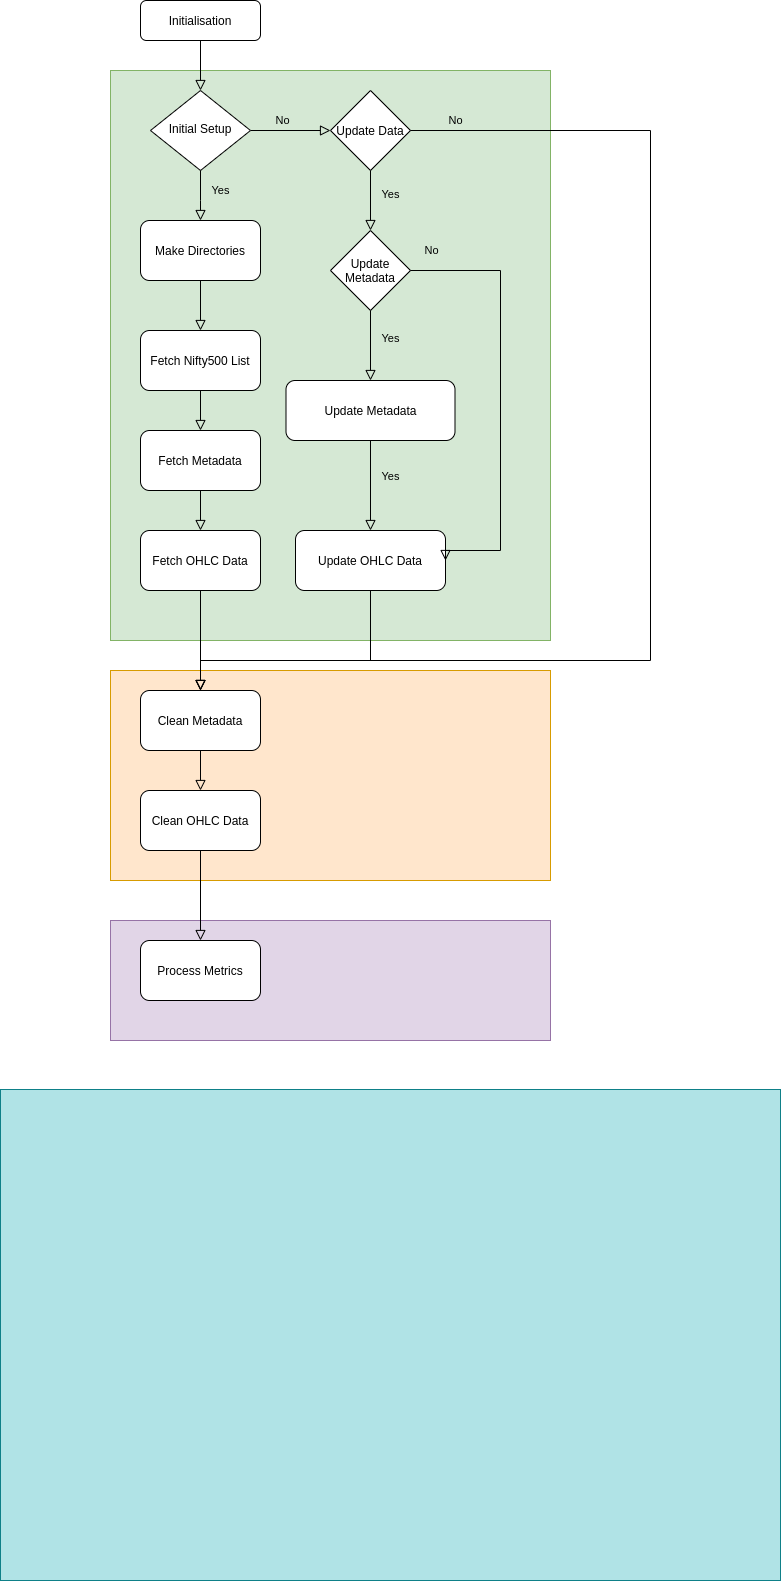

The diagram above was exported from draw.io. Its source (the exported page's mxGraphModel, read from the mxfile embedded in the PNG):
<mxGraphModel dx="2062" dy="1094" grid="1" gridSize="10" guides="1" tooltips="1" connect="1" arrows="1" fold="1" page="1" pageScale="1" pageWidth="827" pageHeight="1169" math="0" shadow="0">
  <root>
    <mxCell id="WIyWlLk6GJQsqaUBKTNV-0" />
    <mxCell id="WIyWlLk6GJQsqaUBKTNV-1" parent="WIyWlLk6GJQsqaUBKTNV-0" />
    <mxCell id="yFfGVaCno5Boz1WtbYKk-38" value="" style="rounded=0;whiteSpace=wrap;html=1;verticalAlign=middle;fillColor=#e1d5e7;strokeColor=#9673a6;" vertex="1" parent="WIyWlLk6GJQsqaUBKTNV-1">
      <mxGeometry x="130" y="1000" width="440" height="120" as="geometry" />
    </mxCell>
    <mxCell id="yFfGVaCno5Boz1WtbYKk-36" value="" style="rounded=0;whiteSpace=wrap;html=1;verticalAlign=middle;fillColor=#ffe6cc;strokeColor=#d79b00;" vertex="1" parent="WIyWlLk6GJQsqaUBKTNV-1">
      <mxGeometry x="130" y="750" width="440" height="210" as="geometry" />
    </mxCell>
    <mxCell id="yFfGVaCno5Boz1WtbYKk-29" value="" style="rounded=0;whiteSpace=wrap;html=1;verticalAlign=middle;fillColor=#d5e8d4;strokeColor=#82b366;" vertex="1" parent="WIyWlLk6GJQsqaUBKTNV-1">
      <mxGeometry x="130" y="150" width="440" height="570" as="geometry" />
    </mxCell>
    <mxCell id="WIyWlLk6GJQsqaUBKTNV-2" value="" style="rounded=0;html=1;jettySize=auto;orthogonalLoop=1;fontSize=11;endArrow=block;endFill=0;endSize=8;strokeWidth=1;shadow=0;labelBackgroundColor=none;edgeStyle=orthogonalEdgeStyle;" parent="WIyWlLk6GJQsqaUBKTNV-1" source="WIyWlLk6GJQsqaUBKTNV-3" target="WIyWlLk6GJQsqaUBKTNV-6" edge="1">
      <mxGeometry relative="1" as="geometry" />
    </mxCell>
    <mxCell id="WIyWlLk6GJQsqaUBKTNV-3" value="Initialisation" style="rounded=1;whiteSpace=wrap;html=1;fontSize=12;glass=0;strokeWidth=1;shadow=0;" parent="WIyWlLk6GJQsqaUBKTNV-1" vertex="1">
      <mxGeometry x="160" y="80" width="120" height="40" as="geometry" />
    </mxCell>
    <mxCell id="WIyWlLk6GJQsqaUBKTNV-5" value="No" style="edgeStyle=orthogonalEdgeStyle;rounded=0;html=1;jettySize=auto;orthogonalLoop=1;fontSize=11;endArrow=block;endFill=0;endSize=8;strokeWidth=1;shadow=0;labelBackgroundColor=none;" parent="WIyWlLk6GJQsqaUBKTNV-1" source="WIyWlLk6GJQsqaUBKTNV-6" target="yFfGVaCno5Boz1WtbYKk-0" edge="1">
      <mxGeometry x="-0.2" y="10" relative="1" as="geometry">
        <mxPoint as="offset" />
        <mxPoint x="320" y="210" as="targetPoint" />
      </mxGeometry>
    </mxCell>
    <mxCell id="WIyWlLk6GJQsqaUBKTNV-6" value="Initial Setup" style="rhombus;whiteSpace=wrap;html=1;shadow=0;fontFamily=Helvetica;fontSize=12;align=center;strokeWidth=1;spacing=6;spacingTop=-4;" parent="WIyWlLk6GJQsqaUBKTNV-1" vertex="1">
      <mxGeometry x="170" y="170" width="100" height="80" as="geometry" />
    </mxCell>
    <mxCell id="yFfGVaCno5Boz1WtbYKk-0" value="Update Data" style="rhombus;whiteSpace=wrap;html=1;" vertex="1" parent="WIyWlLk6GJQsqaUBKTNV-1">
      <mxGeometry x="350" y="170" width="80" height="80" as="geometry" />
    </mxCell>
    <mxCell id="yFfGVaCno5Boz1WtbYKk-4" value="Update Metadata" style="rhombus;whiteSpace=wrap;html=1;" vertex="1" parent="WIyWlLk6GJQsqaUBKTNV-1">
      <mxGeometry x="350" y="310" width="80" height="80" as="geometry" />
    </mxCell>
    <mxCell id="yFfGVaCno5Boz1WtbYKk-6" value="Update Metadata" style="rounded=1;whiteSpace=wrap;html=1;" vertex="1" parent="WIyWlLk6GJQsqaUBKTNV-1">
      <mxGeometry x="305.5" y="460" width="169" height="60" as="geometry" />
    </mxCell>
    <mxCell id="yFfGVaCno5Boz1WtbYKk-8" value="Yes" style="rounded=0;html=1;jettySize=auto;orthogonalLoop=1;fontSize=11;endArrow=block;endFill=0;endSize=8;strokeWidth=1;shadow=0;labelBackgroundColor=none;edgeStyle=orthogonalEdgeStyle;exitX=0.5;exitY=1;exitDx=0;exitDy=0;entryX=0.5;entryY=0;entryDx=0;entryDy=0;" edge="1" parent="WIyWlLk6GJQsqaUBKTNV-1" source="yFfGVaCno5Boz1WtbYKk-0" target="yFfGVaCno5Boz1WtbYKk-4">
      <mxGeometry x="-0.2" y="20" relative="1" as="geometry">
        <mxPoint x="260" y="130" as="sourcePoint" />
        <mxPoint x="260" y="180" as="targetPoint" />
        <Array as="points">
          <mxPoint x="390" y="250" />
        </Array>
        <mxPoint as="offset" />
      </mxGeometry>
    </mxCell>
    <mxCell id="yFfGVaCno5Boz1WtbYKk-11" value="Update OHLC Data" style="rounded=1;whiteSpace=wrap;html=1;" vertex="1" parent="WIyWlLk6GJQsqaUBKTNV-1">
      <mxGeometry x="315" y="610" width="150" height="60" as="geometry" />
    </mxCell>
    <mxCell id="yFfGVaCno5Boz1WtbYKk-15" value="Yes" style="rounded=0;html=1;jettySize=auto;orthogonalLoop=1;fontSize=11;endArrow=block;endFill=0;endSize=8;strokeWidth=1;shadow=0;labelBackgroundColor=none;edgeStyle=orthogonalEdgeStyle;exitX=0.5;exitY=1;exitDx=0;exitDy=0;" edge="1" parent="WIyWlLk6GJQsqaUBKTNV-1" source="yFfGVaCno5Boz1WtbYKk-4" target="yFfGVaCno5Boz1WtbYKk-6">
      <mxGeometry x="-0.2" y="20" relative="1" as="geometry">
        <mxPoint x="430" y="350" as="sourcePoint" />
        <mxPoint x="430" y="410" as="targetPoint" />
        <Array as="points" />
        <mxPoint as="offset" />
      </mxGeometry>
    </mxCell>
    <mxCell id="yFfGVaCno5Boz1WtbYKk-17" value="No" style="rounded=0;html=1;jettySize=auto;orthogonalLoop=1;fontSize=11;endArrow=block;endFill=0;endSize=8;strokeWidth=1;shadow=0;labelBackgroundColor=none;edgeStyle=orthogonalEdgeStyle;exitX=1;exitY=0.5;exitDx=0;exitDy=0;entryX=1;entryY=0.5;entryDx=0;entryDy=0;" edge="1" parent="WIyWlLk6GJQsqaUBKTNV-1" source="yFfGVaCno5Boz1WtbYKk-4" target="yFfGVaCno5Boz1WtbYKk-11">
      <mxGeometry x="-0.9048" y="20" relative="1" as="geometry">
        <mxPoint x="370" y="400" as="sourcePoint" />
        <mxPoint x="370" y="480" as="targetPoint" />
        <Array as="points">
          <mxPoint x="520" y="350" />
          <mxPoint x="520" y="630" />
        </Array>
        <mxPoint as="offset" />
      </mxGeometry>
    </mxCell>
    <mxCell id="yFfGVaCno5Boz1WtbYKk-18" value="Yes" style="rounded=0;html=1;jettySize=auto;orthogonalLoop=1;fontSize=11;endArrow=block;endFill=0;endSize=8;strokeWidth=1;shadow=0;labelBackgroundColor=none;edgeStyle=orthogonalEdgeStyle;entryX=0.5;entryY=0;entryDx=0;entryDy=0;" edge="1" parent="WIyWlLk6GJQsqaUBKTNV-1" source="yFfGVaCno5Boz1WtbYKk-6" target="yFfGVaCno5Boz1WtbYKk-11">
      <mxGeometry x="-0.2" y="20" relative="1" as="geometry">
        <mxPoint x="400" y="400" as="sourcePoint" />
        <mxPoint x="390" y="600" as="targetPoint" />
        <Array as="points" />
        <mxPoint as="offset" />
      </mxGeometry>
    </mxCell>
    <mxCell id="yFfGVaCno5Boz1WtbYKk-20" value="Yes" style="rounded=0;html=1;jettySize=auto;orthogonalLoop=1;fontSize=11;endArrow=block;endFill=0;endSize=8;strokeWidth=1;shadow=0;labelBackgroundColor=none;edgeStyle=orthogonalEdgeStyle;exitX=0.5;exitY=1;exitDx=0;exitDy=0;entryX=0.5;entryY=0;entryDx=0;entryDy=0;" edge="1" parent="WIyWlLk6GJQsqaUBKTNV-1" source="WIyWlLk6GJQsqaUBKTNV-6">
      <mxGeometry x="-0.2" y="20" relative="1" as="geometry">
        <mxPoint x="370" y="260" as="sourcePoint" />
        <mxPoint x="220" y="300" as="targetPoint" />
        <Array as="points">
          <mxPoint x="220" y="280" />
          <mxPoint x="220" y="280" />
        </Array>
        <mxPoint as="offset" />
      </mxGeometry>
    </mxCell>
    <mxCell id="yFfGVaCno5Boz1WtbYKk-21" value="Fetch Nifty500 List" style="rounded=1;whiteSpace=wrap;html=1;" vertex="1" parent="WIyWlLk6GJQsqaUBKTNV-1">
      <mxGeometry x="160" y="410" width="120" height="60" as="geometry" />
    </mxCell>
    <mxCell id="yFfGVaCno5Boz1WtbYKk-22" value="Make Directories" style="rounded=1;whiteSpace=wrap;html=1;" vertex="1" parent="WIyWlLk6GJQsqaUBKTNV-1">
      <mxGeometry x="160" y="300" width="120" height="60" as="geometry" />
    </mxCell>
    <mxCell id="yFfGVaCno5Boz1WtbYKk-23" value="" style="rounded=0;html=1;jettySize=auto;orthogonalLoop=1;fontSize=11;endArrow=block;endFill=0;endSize=8;strokeWidth=1;shadow=0;labelBackgroundColor=none;edgeStyle=orthogonalEdgeStyle;" edge="1" parent="WIyWlLk6GJQsqaUBKTNV-1" source="yFfGVaCno5Boz1WtbYKk-22" target="yFfGVaCno5Boz1WtbYKk-21">
      <mxGeometry relative="1" as="geometry">
        <mxPoint x="230" y="130" as="sourcePoint" />
        <mxPoint x="230" y="180" as="targetPoint" />
      </mxGeometry>
    </mxCell>
    <mxCell id="yFfGVaCno5Boz1WtbYKk-24" value="Fetch Metadata" style="rounded=1;whiteSpace=wrap;html=1;" vertex="1" parent="WIyWlLk6GJQsqaUBKTNV-1">
      <mxGeometry x="160" y="510" width="120" height="60" as="geometry" />
    </mxCell>
    <mxCell id="yFfGVaCno5Boz1WtbYKk-25" value="" style="rounded=0;html=1;jettySize=auto;orthogonalLoop=1;fontSize=11;endArrow=block;endFill=0;endSize=8;strokeWidth=1;shadow=0;labelBackgroundColor=none;edgeStyle=orthogonalEdgeStyle;" edge="1" parent="WIyWlLk6GJQsqaUBKTNV-1" source="yFfGVaCno5Boz1WtbYKk-21" target="yFfGVaCno5Boz1WtbYKk-24">
      <mxGeometry relative="1" as="geometry">
        <mxPoint x="230" y="370" as="sourcePoint" />
        <mxPoint x="230" y="420" as="targetPoint" />
      </mxGeometry>
    </mxCell>
    <mxCell id="yFfGVaCno5Boz1WtbYKk-26" value="Fetch OHLC Data" style="rounded=1;whiteSpace=wrap;html=1;" vertex="1" parent="WIyWlLk6GJQsqaUBKTNV-1">
      <mxGeometry x="160" y="610" width="120" height="60" as="geometry" />
    </mxCell>
    <mxCell id="yFfGVaCno5Boz1WtbYKk-27" value="" style="rounded=0;html=1;jettySize=auto;orthogonalLoop=1;fontSize=11;endArrow=block;endFill=0;endSize=8;strokeWidth=1;shadow=0;labelBackgroundColor=none;edgeStyle=orthogonalEdgeStyle;" edge="1" parent="WIyWlLk6GJQsqaUBKTNV-1" source="yFfGVaCno5Boz1WtbYKk-24" target="yFfGVaCno5Boz1WtbYKk-26">
      <mxGeometry relative="1" as="geometry">
        <mxPoint x="230" y="480" as="sourcePoint" />
        <mxPoint x="230" y="520" as="targetPoint" />
      </mxGeometry>
    </mxCell>
    <mxCell id="yFfGVaCno5Boz1WtbYKk-28" value="No" style="rounded=0;html=1;jettySize=auto;orthogonalLoop=1;fontSize=11;endArrow=block;endFill=0;endSize=8;strokeWidth=1;shadow=0;labelBackgroundColor=none;edgeStyle=orthogonalEdgeStyle;exitX=1;exitY=0.5;exitDx=0;exitDy=0;" edge="1" parent="WIyWlLk6GJQsqaUBKTNV-1" source="yFfGVaCno5Boz1WtbYKk-0" target="yFfGVaCno5Boz1WtbYKk-31">
      <mxGeometry x="-0.9277" y="10" relative="1" as="geometry">
        <mxPoint x="400" y="540" as="sourcePoint" />
        <mxPoint x="620" y="850" as="targetPoint" />
        <Array as="points">
          <mxPoint x="670" y="210" />
          <mxPoint x="670" y="740" />
          <mxPoint x="220" y="740" />
        </Array>
        <mxPoint as="offset" />
      </mxGeometry>
    </mxCell>
    <mxCell id="yFfGVaCno5Boz1WtbYKk-31" value="Clean Metadata" style="rounded=1;whiteSpace=wrap;html=1;" vertex="1" parent="WIyWlLk6GJQsqaUBKTNV-1">
      <mxGeometry x="160" y="770" width="120" height="60" as="geometry" />
    </mxCell>
    <mxCell id="yFfGVaCno5Boz1WtbYKk-32" value="Clean OHLC Data" style="rounded=1;whiteSpace=wrap;html=1;" vertex="1" parent="WIyWlLk6GJQsqaUBKTNV-1">
      <mxGeometry x="160" y="870" width="120" height="60" as="geometry" />
    </mxCell>
    <mxCell id="yFfGVaCno5Boz1WtbYKk-33" value="" style="rounded=0;html=1;jettySize=auto;orthogonalLoop=1;fontSize=11;endArrow=block;endFill=0;endSize=8;strokeWidth=1;shadow=0;labelBackgroundColor=none;edgeStyle=orthogonalEdgeStyle;exitX=0.5;exitY=1;exitDx=0;exitDy=0;" edge="1" parent="WIyWlLk6GJQsqaUBKTNV-1" source="yFfGVaCno5Boz1WtbYKk-26" target="yFfGVaCno5Boz1WtbYKk-31">
      <mxGeometry relative="1" as="geometry">
        <mxPoint x="230" y="580" as="sourcePoint" />
        <mxPoint x="230" y="620" as="targetPoint" />
      </mxGeometry>
    </mxCell>
    <mxCell id="yFfGVaCno5Boz1WtbYKk-34" value="" style="rounded=0;html=1;jettySize=auto;orthogonalLoop=1;fontSize=11;endArrow=block;endFill=0;endSize=8;strokeWidth=1;shadow=0;labelBackgroundColor=none;edgeStyle=orthogonalEdgeStyle;exitX=0.5;exitY=1;exitDx=0;exitDy=0;" edge="1" parent="WIyWlLk6GJQsqaUBKTNV-1" source="yFfGVaCno5Boz1WtbYKk-11" target="yFfGVaCno5Boz1WtbYKk-31">
      <mxGeometry relative="1" as="geometry">
        <mxPoint x="240" y="590" as="sourcePoint" />
        <mxPoint x="240" y="630" as="targetPoint" />
        <Array as="points">
          <mxPoint x="390" y="740" />
          <mxPoint x="220" y="740" />
        </Array>
      </mxGeometry>
    </mxCell>
    <mxCell id="yFfGVaCno5Boz1WtbYKk-35" value="" style="rounded=0;html=1;jettySize=auto;orthogonalLoop=1;fontSize=11;endArrow=block;endFill=0;endSize=8;strokeWidth=1;shadow=0;labelBackgroundColor=none;edgeStyle=orthogonalEdgeStyle;exitX=0.5;exitY=1;exitDx=0;exitDy=0;" edge="1" parent="WIyWlLk6GJQsqaUBKTNV-1" source="yFfGVaCno5Boz1WtbYKk-31" target="yFfGVaCno5Boz1WtbYKk-32">
      <mxGeometry relative="1" as="geometry">
        <mxPoint x="230" y="580" as="sourcePoint" />
        <mxPoint x="230" y="620" as="targetPoint" />
      </mxGeometry>
    </mxCell>
    <mxCell id="yFfGVaCno5Boz1WtbYKk-37" value="Process Metrics" style="rounded=1;whiteSpace=wrap;html=1;" vertex="1" parent="WIyWlLk6GJQsqaUBKTNV-1">
      <mxGeometry x="160" y="1020" width="120" height="60" as="geometry" />
    </mxCell>
    <mxCell id="yFfGVaCno5Boz1WtbYKk-39" value="" style="rounded=0;html=1;jettySize=auto;orthogonalLoop=1;fontSize=11;endArrow=block;endFill=0;endSize=8;strokeWidth=1;shadow=0;labelBackgroundColor=none;edgeStyle=orthogonalEdgeStyle;exitX=0.5;exitY=1;exitDx=0;exitDy=0;" edge="1" parent="WIyWlLk6GJQsqaUBKTNV-1" source="yFfGVaCno5Boz1WtbYKk-32" target="yFfGVaCno5Boz1WtbYKk-37">
      <mxGeometry relative="1" as="geometry">
        <mxPoint x="230" y="840" as="sourcePoint" />
        <mxPoint x="230" y="880" as="targetPoint" />
      </mxGeometry>
    </mxCell>
    <mxCell id="yFfGVaCno5Boz1WtbYKk-40" value="" style="rounded=0;whiteSpace=wrap;html=1;verticalAlign=middle;fillColor=#b0e3e6;strokeColor=#0e8088;" vertex="1" parent="WIyWlLk6GJQsqaUBKTNV-1">
      <mxGeometry x="20" y="1169" width="780" height="491" as="geometry" />
    </mxCell>
  </root>
</mxGraphModel>